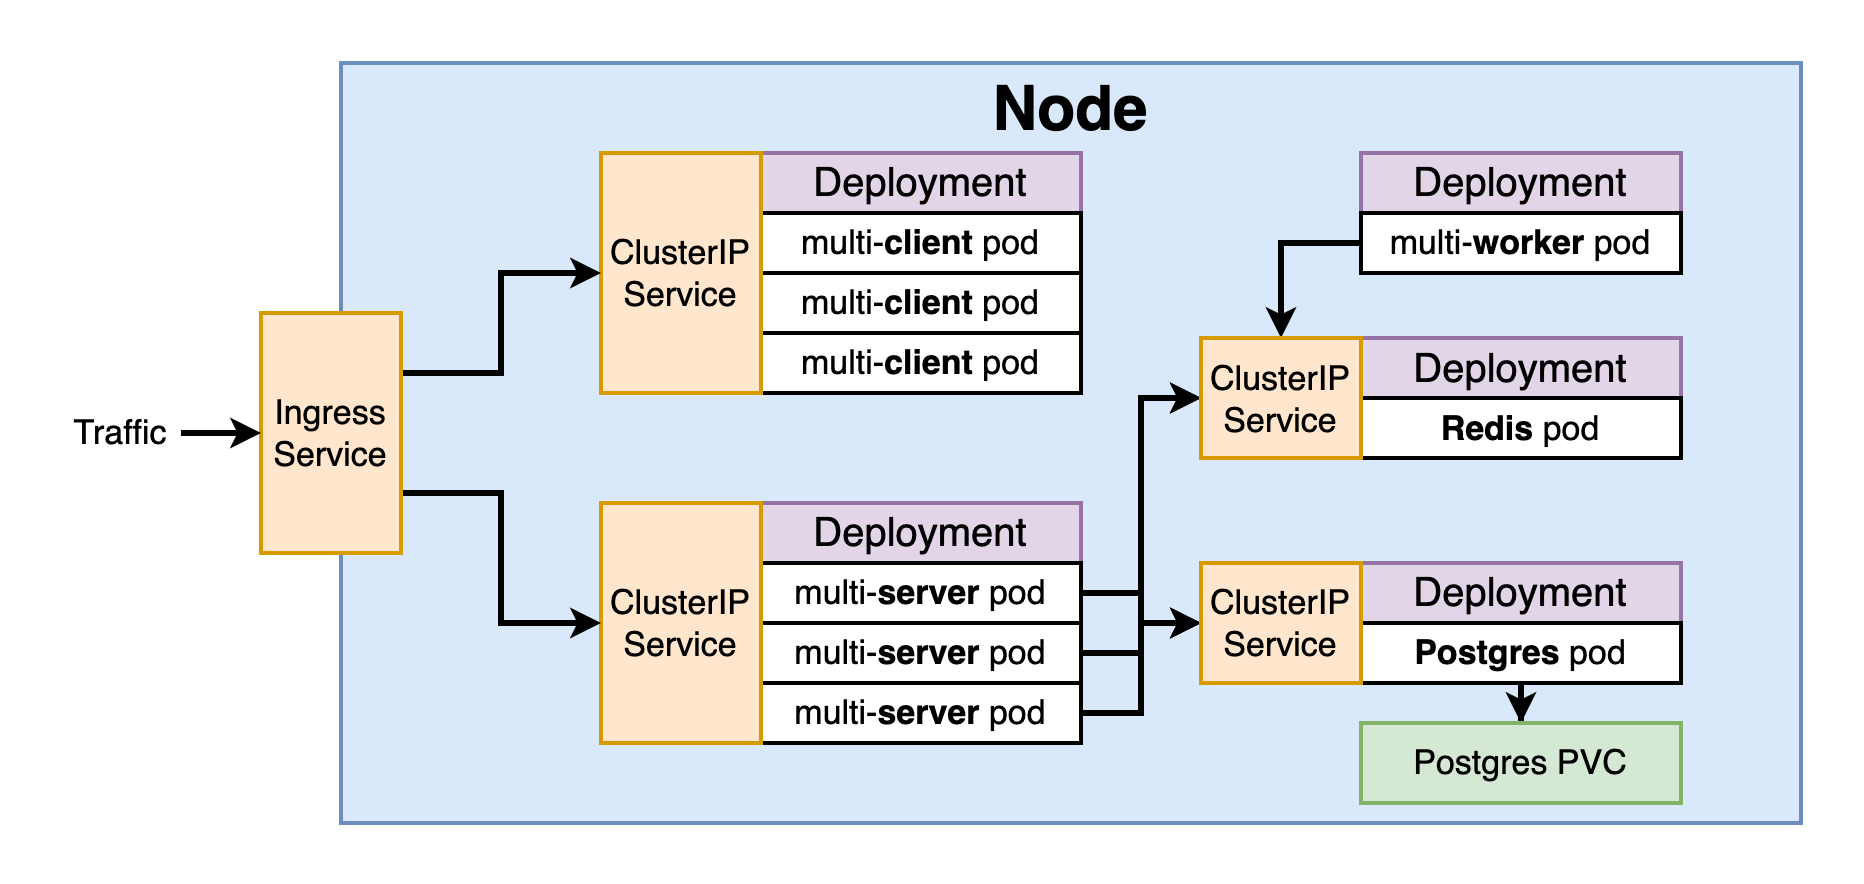

The diagram above was exported from draw.io. Its source (the exported page's mxGraphModel, read from the mxfile embedded in the PNG):
<mxGraphModel dx="946" dy="611" grid="1" gridSize="10" guides="1" tooltips="1" connect="1" arrows="1" fold="1" page="1" pageScale="1" pageWidth="3300" pageHeight="4681" background="#ffffff" math="0" shadow="0">
  <root>
    <mxCell id="0" />
    <mxCell id="1" parent="0" />
    <mxCell id="2" style="edgeStyle=orthogonalEdgeStyle;rounded=0;html=1;exitX=1;exitY=0.5;entryX=0;entryY=0.5;jettySize=auto;orthogonalLoop=1;strokeWidth=3;fontSize=22;" parent="1" source="11" target="14" edge="1">
      <mxGeometry relative="1" as="geometry" />
    </mxCell>
    <mxCell id="3" style="edgeStyle=orthogonalEdgeStyle;rounded=0;html=1;exitX=1;exitY=0.5;entryX=0;entryY=0.5;jettySize=auto;orthogonalLoop=1;strokeWidth=3;fontSize=22;" parent="1" source="11" target="15" edge="1">
      <mxGeometry relative="1" as="geometry" />
    </mxCell>
    <mxCell id="4" style="edgeStyle=orthogonalEdgeStyle;rounded=0;html=1;exitX=1;exitY=0.5;jettySize=auto;orthogonalLoop=1;strokeWidth=3;fontSize=22;" parent="1" source="11" target="16" edge="1">
      <mxGeometry relative="1" as="geometry" />
    </mxCell>
    <mxCell id="5" style="edgeStyle=orthogonalEdgeStyle;rounded=0;html=1;exitX=1;exitY=0.5;jettySize=auto;orthogonalLoop=1;strokeWidth=3;fontSize=22;" parent="1" source="11" target="17" edge="1">
      <mxGeometry relative="1" as="geometry" />
    </mxCell>
    <mxCell id="6" style="edgeStyle=orthogonalEdgeStyle;rounded=0;html=1;exitX=1;exitY=0.5;jettySize=auto;orthogonalLoop=1;strokeWidth=3;fontSize=22;" parent="1" source="11" target="18" edge="1">
      <mxGeometry relative="1" as="geometry" />
    </mxCell>
    <mxCell id="7" style="edgeStyle=orthogonalEdgeStyle;rounded=0;html=1;exitX=1;exitY=0.5;entryX=0;entryY=0.5;jettySize=auto;orthogonalLoop=1;strokeWidth=3;fontSize=22;" parent="1" source="11" target="17" edge="1">
      <mxGeometry relative="1" as="geometry" />
    </mxCell>
    <mxCell id="8" style="edgeStyle=orthogonalEdgeStyle;rounded=0;html=1;exitX=1;exitY=0.5;entryX=0;entryY=0.5;jettySize=auto;orthogonalLoop=1;strokeWidth=3;fontSize=22;" parent="1" source="11" target="18" edge="1">
      <mxGeometry relative="1" as="geometry" />
    </mxCell>
    <mxCell id="9" style="edgeStyle=orthogonalEdgeStyle;rounded=0;html=1;exitX=1;exitY=0.5;entryX=0;entryY=0.5;jettySize=auto;orthogonalLoop=1;strokeWidth=3;fontSize=22;" parent="1" source="11" target="13" edge="1">
      <mxGeometry relative="1" as="geometry" />
    </mxCell>
    <mxCell id="10" style="edgeStyle=orthogonalEdgeStyle;rounded=0;html=1;exitX=1;exitY=0.5;entryX=0;entryY=0.5;jettySize=auto;orthogonalLoop=1;strokeWidth=3;fontSize=22;" parent="1" source="11" target="12" edge="1">
      <mxGeometry relative="1" as="geometry" />
    </mxCell>
    <mxCell id="11" value="multi-server" style="rounded=0;whiteSpace=wrap;html=1;strokeWidth=2;fontSize=22;align=center;fillColor=#d5e8d4;strokeColor=#82b366;fontStyle=1" parent="1" vertex="1">
      <mxGeometry x="230" y="260" width="170" height="110" as="geometry" />
    </mxCell>
    <mxCell id="12" value="REDIS_HOST" style="rounded=0;whiteSpace=wrap;html=1;strokeWidth=2;fontSize=22;align=center;fillColor=#f8cecc;strokeColor=#b85450;" parent="1" vertex="1">
      <mxGeometry x="500" y="140" width="170" height="50" as="geometry" />
    </mxCell>
    <mxCell id="13" value="REDIS_PORT" style="rounded=0;whiteSpace=wrap;html=1;strokeWidth=2;fontSize=22;align=center;fillColor=#fff2cc;strokeColor=#d6b656;" parent="1" vertex="1">
      <mxGeometry x="500" y="190" width="170" height="50" as="geometry" />
    </mxCell>
    <mxCell id="14" value="PGUSER" style="rounded=0;whiteSpace=wrap;html=1;strokeWidth=2;fontSize=22;align=center;fillColor=#fff2cc;strokeColor=#d6b656;" parent="1" vertex="1">
      <mxGeometry x="500" y="240" width="170" height="50" as="geometry" />
    </mxCell>
    <mxCell id="15" value="PGHOST" style="rounded=0;whiteSpace=wrap;html=1;strokeWidth=2;fontSize=22;align=center;fillColor=#f8cecc;strokeColor=#b85450;" parent="1" vertex="1">
      <mxGeometry x="500" y="290" width="170" height="50" as="geometry" />
    </mxCell>
    <mxCell id="16" value="PGDATABASE" style="rounded=0;whiteSpace=wrap;html=1;strokeWidth=2;fontSize=22;align=center;fillColor=#fff2cc;strokeColor=#d6b656;" parent="1" vertex="1">
      <mxGeometry x="500" y="340" width="170" height="50" as="geometry" />
    </mxCell>
    <mxCell id="17" value="PGPORT" style="rounded=0;whiteSpace=wrap;html=1;strokeWidth=2;fontSize=22;align=center;fillColor=#fff2cc;strokeColor=#d6b656;" parent="1" vertex="1">
      <mxGeometry x="500" y="390" width="170" height="50" as="geometry" />
    </mxCell>
    <mxCell id="18" value="PGPASSWORD" style="rounded=0;whiteSpace=wrap;html=1;strokeWidth=2;fontSize=22;align=center;" parent="1" vertex="1">
      <mxGeometry x="500" y="440" width="170" height="50" as="geometry" />
    </mxCell>
    <mxCell id="19" style="edgeStyle=orthogonalEdgeStyle;rounded=0;html=1;exitX=0;exitY=0.5;entryX=1;entryY=0.5;jettySize=auto;orthogonalLoop=1;strokeWidth=3;fontSize=22;" parent="1" source="21" target="13" edge="1">
      <mxGeometry relative="1" as="geometry" />
    </mxCell>
    <mxCell id="20" style="edgeStyle=orthogonalEdgeStyle;rounded=0;html=1;exitX=0;exitY=0.5;entryX=1;entryY=0.5;jettySize=auto;orthogonalLoop=1;strokeWidth=3;fontSize=22;" parent="1" source="21" target="12" edge="1">
      <mxGeometry relative="1" as="geometry" />
    </mxCell>
    <mxCell id="21" value="multi-worker" style="rounded=0;whiteSpace=wrap;html=1;strokeWidth=2;fontSize=22;align=center;fillColor=#dae8fc;strokeColor=#6c8ebf;fontStyle=1" parent="1" vertex="1">
      <mxGeometry x="780" y="260" width="170" height="110" as="geometry" />
    </mxCell>
  </root>
</mxGraphModel>